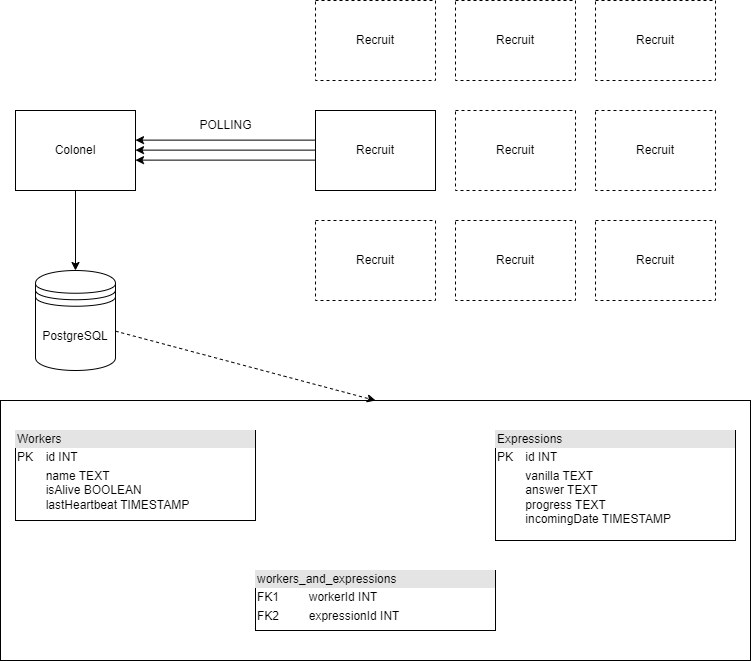

The diagram above was exported from draw.io. Its source (the exported page's mxGraphModel, read from the mxfile embedded in the PNG):
<mxGraphModel dx="1486" dy="860" grid="1" gridSize="10" guides="1" tooltips="1" connect="1" arrows="1" fold="1" page="1" pageScale="1" pageWidth="827" pageHeight="1169" background="#ffffff" math="0" shadow="0">
  <root>
    <mxCell id="0" />
    <mxCell id="1" parent="0" />
    <mxCell id="6rrihIzbtyBgQmvxdu-B-23" value="" style="rounded=0;whiteSpace=wrap;html=1;" vertex="1" parent="1">
      <mxGeometry x="45" y="450" width="750" height="260" as="geometry" />
    </mxCell>
    <mxCell id="6rrihIzbtyBgQmvxdu-B-16" style="edgeStyle=orthogonalEdgeStyle;rounded=0;orthogonalLoop=1;jettySize=auto;html=1;entryX=0.5;entryY=0;entryDx=0;entryDy=0;" edge="1" parent="1" source="6rrihIzbtyBgQmvxdu-B-1" target="6rrihIzbtyBgQmvxdu-B-15">
      <mxGeometry relative="1" as="geometry" />
    </mxCell>
    <mxCell id="6rrihIzbtyBgQmvxdu-B-1" value="Colonel" style="rounded=0;whiteSpace=wrap;html=1;" vertex="1" parent="1">
      <mxGeometry x="60" y="160" width="120" height="80" as="geometry" />
    </mxCell>
    <mxCell id="6rrihIzbtyBgQmvxdu-B-2" value="Recruit" style="rounded=0;whiteSpace=wrap;html=1;dashed=1;" vertex="1" parent="1">
      <mxGeometry x="360" y="50" width="120" height="80" as="geometry" />
    </mxCell>
    <mxCell id="6rrihIzbtyBgQmvxdu-B-17" style="edgeStyle=orthogonalEdgeStyle;rounded=0;orthogonalLoop=1;jettySize=auto;html=1;entryX=1;entryY=0.5;entryDx=0;entryDy=0;" edge="1" parent="1">
      <mxGeometry relative="1" as="geometry">
        <mxPoint x="360" y="189.62" as="sourcePoint" />
        <mxPoint x="180" y="189.62" as="targetPoint" />
      </mxGeometry>
    </mxCell>
    <mxCell id="6rrihIzbtyBgQmvxdu-B-3" value="Recruit" style="rounded=0;whiteSpace=wrap;html=1;" vertex="1" parent="1">
      <mxGeometry x="360" y="160" width="120" height="80" as="geometry" />
    </mxCell>
    <mxCell id="6rrihIzbtyBgQmvxdu-B-4" value="Recruit" style="rounded=0;whiteSpace=wrap;html=1;dashed=1;" vertex="1" parent="1">
      <mxGeometry x="360" y="270" width="120" height="80" as="geometry" />
    </mxCell>
    <mxCell id="6rrihIzbtyBgQmvxdu-B-9" value="Recruit" style="rounded=0;whiteSpace=wrap;html=1;dashed=1;" vertex="1" parent="1">
      <mxGeometry x="500" y="50" width="120" height="80" as="geometry" />
    </mxCell>
    <mxCell id="6rrihIzbtyBgQmvxdu-B-10" value="Recruit" style="rounded=0;whiteSpace=wrap;html=1;dashed=1;" vertex="1" parent="1">
      <mxGeometry x="500" y="160" width="120" height="80" as="geometry" />
    </mxCell>
    <mxCell id="6rrihIzbtyBgQmvxdu-B-11" value="Recruit" style="rounded=0;whiteSpace=wrap;html=1;dashed=1;" vertex="1" parent="1">
      <mxGeometry x="500" y="270" width="120" height="80" as="geometry" />
    </mxCell>
    <mxCell id="6rrihIzbtyBgQmvxdu-B-12" value="Recruit" style="rounded=0;whiteSpace=wrap;html=1;dashed=1;" vertex="1" parent="1">
      <mxGeometry x="640" y="50" width="120" height="80" as="geometry" />
    </mxCell>
    <mxCell id="6rrihIzbtyBgQmvxdu-B-13" value="Recruit" style="rounded=0;whiteSpace=wrap;html=1;dashed=1;" vertex="1" parent="1">
      <mxGeometry x="640" y="160" width="120" height="80" as="geometry" />
    </mxCell>
    <mxCell id="6rrihIzbtyBgQmvxdu-B-14" value="Recruit" style="rounded=0;whiteSpace=wrap;html=1;dashed=1;" vertex="1" parent="1">
      <mxGeometry x="640" y="270" width="120" height="80" as="geometry" />
    </mxCell>
    <mxCell id="6rrihIzbtyBgQmvxdu-B-24" style="rounded=0;orthogonalLoop=1;jettySize=auto;html=1;entryX=0.5;entryY=0;entryDx=0;entryDy=0;dashed=1;" edge="1" parent="1" source="6rrihIzbtyBgQmvxdu-B-15" target="6rrihIzbtyBgQmvxdu-B-23">
      <mxGeometry relative="1" as="geometry" />
    </mxCell>
    <mxCell id="6rrihIzbtyBgQmvxdu-B-15" value="PostgreSQL" style="shape=datastore;whiteSpace=wrap;html=1;" vertex="1" parent="1">
      <mxGeometry x="80" y="320" width="80" height="100" as="geometry" />
    </mxCell>
    <mxCell id="6rrihIzbtyBgQmvxdu-B-19" value="POLLING" style="text;html=1;align=center;verticalAlign=middle;resizable=0;points=[];autosize=1;strokeColor=none;fillColor=none;" vertex="1" parent="1">
      <mxGeometry x="230" y="160" width="80" height="30" as="geometry" />
    </mxCell>
    <mxCell id="6rrihIzbtyBgQmvxdu-B-20" style="edgeStyle=orthogonalEdgeStyle;rounded=0;orthogonalLoop=1;jettySize=auto;html=1;entryX=1;entryY=0.5;entryDx=0;entryDy=0;" edge="1" parent="1">
      <mxGeometry relative="1" as="geometry">
        <mxPoint x="360" y="199.62" as="sourcePoint" />
        <mxPoint x="180" y="199.62" as="targetPoint" />
      </mxGeometry>
    </mxCell>
    <mxCell id="6rrihIzbtyBgQmvxdu-B-21" style="edgeStyle=orthogonalEdgeStyle;rounded=0;orthogonalLoop=1;jettySize=auto;html=1;entryX=1;entryY=0.5;entryDx=0;entryDy=0;" edge="1" parent="1">
      <mxGeometry relative="1" as="geometry">
        <mxPoint x="360" y="209.62" as="sourcePoint" />
        <mxPoint x="180" y="209.62" as="targetPoint" />
      </mxGeometry>
    </mxCell>
    <mxCell id="6rrihIzbtyBgQmvxdu-B-25" value="&lt;div style=&quot;box-sizing:border-box;width:100%;background:#e4e4e4;padding:2px;&quot;&gt;Workers&lt;/div&gt;&lt;table style=&quot;width:100%;font-size:1em;&quot; cellpadding=&quot;2&quot; cellspacing=&quot;0&quot;&gt;&lt;tbody&gt;&lt;tr&gt;&lt;td&gt;PK&lt;/td&gt;&lt;td&gt;id INT&lt;/td&gt;&lt;/tr&gt;&lt;tr&gt;&lt;td&gt;&lt;br&gt;&lt;/td&gt;&lt;td&gt;name TEXT&lt;br&gt;isAlive BOOLEAN&lt;br&gt;lastHeartbeat TIMESTAMP&lt;/td&gt;&lt;/tr&gt;&lt;/tbody&gt;&lt;/table&gt;" style="verticalAlign=top;align=left;overflow=fill;html=1;whiteSpace=wrap;" vertex="1" parent="1">
      <mxGeometry x="60" y="480" width="240" height="90" as="geometry" />
    </mxCell>
    <mxCell id="6rrihIzbtyBgQmvxdu-B-26" value="&lt;div style=&quot;box-sizing:border-box;width:100%;background:#e4e4e4;padding:2px;&quot;&gt;Expressions&lt;/div&gt;&lt;table style=&quot;width:100%;font-size:1em;&quot; cellpadding=&quot;2&quot; cellspacing=&quot;0&quot;&gt;&lt;tbody&gt;&lt;tr&gt;&lt;td&gt;PK&lt;/td&gt;&lt;td&gt;id INT&lt;/td&gt;&lt;/tr&gt;&lt;tr&gt;&lt;td&gt;&lt;br&gt;&lt;/td&gt;&lt;td&gt;vanilla TEXT&lt;br&gt;answer TEXT&lt;br&gt;progress TEXT&lt;br&gt;incomingDate TIMESTAMP&lt;/td&gt;&lt;/tr&gt;&lt;/tbody&gt;&lt;/table&gt;" style="verticalAlign=top;align=left;overflow=fill;html=1;whiteSpace=wrap;" vertex="1" parent="1">
      <mxGeometry x="540" y="480" width="240" height="110" as="geometry" />
    </mxCell>
    <mxCell id="6rrihIzbtyBgQmvxdu-B-27" value="&lt;div style=&quot;box-sizing:border-box;width:100%;background:#e4e4e4;padding:2px;&quot;&gt;workers_and_expressions&lt;/div&gt;&lt;table style=&quot;width:100%;font-size:1em;&quot; cellpadding=&quot;2&quot; cellspacing=&quot;0&quot;&gt;&lt;tbody&gt;&lt;tr&gt;&lt;td&gt;FK1&lt;/td&gt;&lt;td&gt;workerId INT&lt;/td&gt;&lt;/tr&gt;&lt;tr&gt;&lt;td&gt;FK2&lt;/td&gt;&lt;td&gt;expressionId INT&lt;br&gt;&lt;/td&gt;&lt;/tr&gt;&lt;/tbody&gt;&lt;/table&gt;" style="verticalAlign=top;align=left;overflow=fill;html=1;whiteSpace=wrap;" vertex="1" parent="1">
      <mxGeometry x="300" y="620" width="240" height="60" as="geometry" />
    </mxCell>
  </root>
</mxGraphModel>